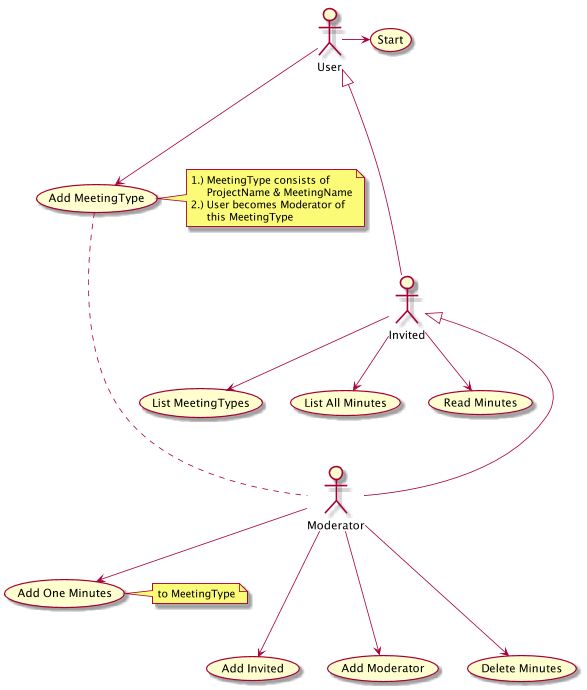

The diagram above was rendered by PlantUML. Its source (embedded in the PNG):
@startuml
' ************************ activities
(Add MeetingType) as (AddMT)
(List MeetingTypes) as (ListMT)
(Add Invited) as (AddInv)
(Add Moderator) as (AddMod)
(Add One Minutes) as (AddM)
(List All Minutes) as (ListM)
(Read Minutes) as (ReadM)
(Delete Minutes) as (DeleteM)

' ************************ hierarchy
User <|---- Invited
Invited <|--- Moderator

' ************************ relationships
User -> (Start)
User --> (AddMT)

Invited --> (ListMT)
Invited --> (ListM)
Invited --> (ReadM)

Moderator --> (AddM)
Moderator ---> (AddInv)
Moderator ---> (AddMod)
Moderator ---> (DeleteM)

(AddMT) .. Moderator

' ************************ notes
note right of (AddM): to MeetingType
note right of (AddMT)
    1.) MeetingType consists of
         ProjectName & MeetingName
    2.) User becomes Moderator of
         this MeetingType
end note

@enduml